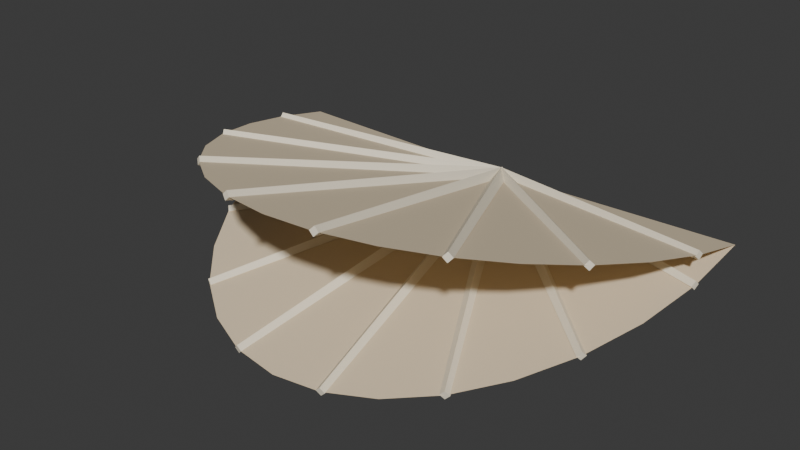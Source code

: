 # Source: Clam.blend  (saved by Blender 5.2.44; exported with 4.5.12 LTS)
import bpy
from mathutils import Matrix  # noqa: F401  (used for matrix-valued properties, if any)

bpy.ops.wm.read_factory_settings(use_empty=True)
scene = bpy.context.scene
scene.name = 'Scene'

# ---- collections
col_collection = bpy.data.collections.new('Collection'); scene.collection.children.link(col_collection)

# ---- materials (node trees are filled in below, after node groups)
mat_clamshell = bpy.data.materials.new('ClamShell')
mat_clamshell.diffuse_color = (0.77, 0.64, 0.45, 1.0)
mat_clamridges = bpy.data.materials.new('ClamRidges')
mat_clamridges.diffuse_color = (0.93, 0.84, 0.66, 1.0)

# ---- material node trees
mat_clamshell.use_nodes = True; mat_clamshell.node_tree.nodes.clear()
_N = mat_clamshell.node_tree.nodes; _L = mat_clamshell.node_tree.links
n0 = _N.new('ShaderNodeBsdfPrincipled'); n0.name = 'Principled BSDF'; n0.location = (-200, 100)
n0.inputs[0].default_value = (0.77, 0.64, 0.45, 1.0)
n0.inputs[2].default_value = 0.78
n0.inputs[10].default_value = 0.005
n1 = _N.new('ShaderNodeOutputMaterial'); n1.name = 'Material Output'; n1.location = (200, 100)
_L.new(n0.outputs[0], n1.inputs[0])
n1.is_active_output = True
mat_clamridges.use_nodes = True; mat_clamridges.node_tree.nodes.clear()
_N = mat_clamridges.node_tree.nodes; _L = mat_clamridges.node_tree.links
n0 = _N.new('ShaderNodeBsdfPrincipled'); n0.name = 'Principled BSDF'; n0.location = (-200, 100)
n0.inputs[0].default_value = (0.93, 0.84, 0.66, 1.0)
n0.inputs[2].default_value = 0.78
n0.inputs[10].default_value = 0.005
n1 = _N.new('ShaderNodeOutputMaterial'); n1.name = 'Material Output'; n1.location = (200, 100)
_L.new(n0.outputs[0], n1.inputs[0])
n1.is_active_output = True

# ---- world
world_world = bpy.data.worlds.new('World'); scene.world = world_world
world_world.use_nodes = True; world_world.node_tree.nodes.clear()
_N = world_world.node_tree.nodes; _L = world_world.node_tree.links
n0 = _N.new('ShaderNodeOutputWorld'); n0.name = 'World Output'; n0.location = (200, 100)
n1 = _N.new('ShaderNodeBackground'); n1.name = 'Background'; n1.location = (-200, 100)
n1.inputs[0].default_value = (0.05088, 0.05088, 0.05088, 1.0)
_L.new(n1.outputs[0], n0.inputs[0])
n0.is_active_output = True
world_world.color = (0.05088, 0.05088, 0.05088)
world_world.sun_shadow_jitter_overblur = 0.0

# ---- meshes
me_shell_1 = bpy.data.meshes.new('Shell-1')
me_shell_1.from_pydata([(0.0, 0.04, 0.02), (0.1, 0.04, 0.022), (0.09808, 0.01464, 0.01615), (0.09239, -0.009749, 0.01052), (0.08315, -0.03222, 0.005333), (0.07071, -0.05192, 0.0007868), (0.05556, -0.06809, -0.002944), (0.03827, -0.0801, -0.005716), (0.01951, -0.0875, -0.007424), (6.123e-18, -0.09, -0.008), (-0.01951, -0.0875, -0.007424), (-0.03827, -0.0801, -0.005716), (-0.05556, -0.06809, -0.002944), (-0.07071, -0.05192, 0.0007868), (-0.08315, -0.03222, 0.005333), (-0.09239, -0.009749, 0.01052), (-0.09808, 0.01464, 0.01615), (-0.1, 0.04, 0.022)], [], [(0, 1, 2), (0, 2, 3), (0, 3, 4), (0, 4, 5), (0, 5, 6), (0, 6, 7), (0, 7, 8), (0, 8, 9), (0, 9, 10), (0, 10, 11), (0, 11, 12), (0, 12, 13), (0, 13, 14), (0, 14, 15), (0, 15, 16), (0, 16, 17)])
me_shell_1.materials.append(mat_clamshell)
me_shell_1.update()
me_ridge_1_1 = bpy.data.meshes.new('Ridge-1_1')
me_ridge_1_1.from_pydata([(0.0007511, 0.0429, 0.02), (0.0001104, 0.03997, 0.023), (-0.0007511, 0.0371, 0.02), (-0.0001104, 0.04003, 0.017), (0.09853, 0.01638, 0.01615), (0.09814, 0.01462, 0.01795), (0.09763, 0.0129, 0.01615), (0.09801, 0.01466, 0.01435)], [], [(3, 2, 1, 0), (4, 5, 6, 7), (0, 1, 5, 4), (1, 2, 6, 5), (2, 3, 7, 6), (3, 0, 4, 7)])
me_ridge_1_1.materials.append(mat_clamridges)
me_ridge_1_1.update()
me_ridge_1_3 = bpy.data.meshes.new('Ridge-1_3')
me_ridge_1_3.from_pydata([(0.001967, 0.04226, 0.02), (0.000299, 0.03974, 0.02297), (-0.001967, 0.03774, 0.02), (-0.000299, 0.04026, 0.01703), (0.08433, -0.03087, 0.005333), (0.08333, -0.03238, 0.007117), (0.08197, -0.03358, 0.005333), (0.08297, -0.03207, 0.003549)], [], [(3, 2, 1, 0), (4, 5, 6, 7), (0, 1, 5, 4), (1, 2, 6, 5), (2, 3, 7, 6), (3, 0, 4, 7)])
me_ridge_1_3.materials.append(mat_clamridges)
me_ridge_1_3.update()
me_ridge_1_5 = bpy.data.meshes.new('Ridge-1_5')
me_ridge_1_5.from_pydata([(0.002668, 0.04137, 0.02), (0.0002544, 0.03951, 0.02295), (-0.002668, 0.03863, 0.02), (-0.0002544, 0.04049, 0.01705), (0.05716, -0.06727, -0.002944), (0.05571, -0.06839, -0.001175), (0.05396, -0.06891, -0.002944), (0.0554, -0.06779, -0.004713)], [], [(3, 2, 1, 0), (4, 5, 6, 7), (0, 1, 5, 4), (1, 2, 6, 5), (2, 3, 7, 6), (3, 0, 4, 7)])
me_ridge_1_5.materials.append(mat_clamridges)
me_ridge_1_5.update()
me_ridge_1_7 = bpy.data.meshes.new('Ridge-1_7')
me_ridge_1_7.from_pydata([(0.002965, 0.04045, 0.02), (9.436e-05, 0.03938, 0.02293), (-0.002965, 0.03955, 0.02), (-9.436e-05, 0.04062, 0.01707), (0.02129, -0.08723, -0.007424), (0.01957, -0.08787, -0.005663), (0.01773, -0.08777, -0.007424), (0.01945, -0.08713, -0.009184)], [], [(3, 2, 1, 0), (4, 5, 6, 7), (0, 1, 5, 4), (1, 2, 6, 5), (2, 3, 7, 6), (3, 0, 4, 7)])
me_ridge_1_7.materials.append(mat_clamridges)
me_ridge_1_7.update()
me_ridge_1_9 = bpy.data.meshes.new('Ridge-1_9')
me_ridge_1_9.from_pydata([(0.002965, 0.03955, 0.02), (-9.436e-05, 0.03938, 0.02293), (-0.002965, 0.04045, 0.02), (9.436e-05, 0.04062, 0.01707), (-0.01773, -0.08777, -0.007424), (-0.01957, -0.08787, -0.005663), (-0.02129, -0.08723, -0.007424), (-0.01945, -0.08713, -0.009184)], [], [(3, 2, 1, 0), (4, 5, 6, 7), (0, 1, 5, 4), (1, 2, 6, 5), (2, 3, 7, 6), (3, 0, 4, 7)])
me_ridge_1_9.materials.append(mat_clamridges)
me_ridge_1_9.update()
me_ridge_1_11 = bpy.data.meshes.new('Ridge-1_11')
me_ridge_1_11.from_pydata([(0.002668, 0.03863, 0.02), (-0.0002544, 0.03951, 0.02295), (-0.002668, 0.04137, 0.02), (0.0002544, 0.04049, 0.01705), (-0.05396, -0.06891, -0.002944), (-0.05571, -0.06839, -0.001175), (-0.05716, -0.06727, -0.002944), (-0.0554, -0.06779, -0.004713)], [], [(3, 2, 1, 0), (4, 5, 6, 7), (0, 1, 5, 4), (1, 2, 6, 5), (2, 3, 7, 6), (3, 0, 4, 7)])
me_ridge_1_11.materials.append(mat_clamridges)
me_ridge_1_11.update()
me_ridge_1_13 = bpy.data.meshes.new('Ridge-1_13')
me_ridge_1_13.from_pydata([(0.001967, 0.03774, 0.02), (-0.000299, 0.03974, 0.02297), (-0.001967, 0.04226, 0.02), (0.000299, 0.04026, 0.01703), (-0.08197, -0.03358, 0.005333), (-0.08333, -0.03238, 0.007117), (-0.08433, -0.03087, 0.005333), (-0.08297, -0.03207, 0.003549)], [], [(3, 2, 1, 0), (4, 5, 6, 7), (0, 1, 5, 4), (1, 2, 6, 5), (2, 3, 7, 6), (3, 0, 4, 7)])
me_ridge_1_13.materials.append(mat_clamridges)
me_ridge_1_13.update()
me_ridge_1_15 = bpy.data.meshes.new('Ridge-1_15')
me_ridge_1_15.from_pydata([(0.0007511, 0.0371, 0.02), (-0.0001104, 0.03997, 0.023), (-0.0007511, 0.0429, 0.02), (0.0001104, 0.04003, 0.017), (-0.09763, 0.0129, 0.01615), (-0.09814, 0.01462, 0.01795), (-0.09853, 0.01638, 0.01615), (-0.09801, 0.01466, 0.01435)], [], [(3, 2, 1, 0), (4, 5, 6, 7), (0, 1, 5, 4), (1, 2, 6, 5), (2, 3, 7, 6), (3, 0, 4, 7)])
me_ridge_1_15.materials.append(mat_clamridges)
me_ridge_1_15.update()
me_shell1 = bpy.data.meshes.new('Shell1')
me_shell1.from_pydata([(0.0, 0.04, 0.02), (0.1, 0.04, 0.022), (0.09808, 0.01464, 0.02785), (0.09239, -0.009749, 0.03348), (0.08315, -0.03222, 0.03867), (0.07071, -0.05192, 0.04321), (0.05556, -0.06809, 0.04694), (0.03827, -0.0801, 0.04972), (0.01951, -0.0875, 0.05142), (6.123e-18, -0.09, 0.052), (-0.01951, -0.0875, 0.05142), (-0.03827, -0.0801, 0.04972), (-0.05556, -0.06809, 0.04694), (-0.07071, -0.05192, 0.04321), (-0.08315, -0.03222, 0.03867), (-0.09239, -0.009749, 0.03348), (-0.09808, 0.01464, 0.02785), (-0.1, 0.04, 0.022)], [], [(0, 1, 2), (0, 2, 3), (0, 3, 4), (0, 4, 5), (0, 5, 6), (0, 6, 7), (0, 7, 8), (0, 8, 9), (0, 9, 10), (0, 10, 11), (0, 11, 12), (0, 12, 13), (0, 13, 14), (0, 14, 15), (0, 15, 16), (0, 16, 17)])
me_shell1.materials.append(mat_clamshell)
me_shell1.update()
me_ridge1_1 = bpy.data.meshes.new('Ridge1_1')
me_ridge1_1.from_pydata([(0.0007511, 0.0429, 0.02), (-0.0002245, 0.04006, 0.02299), (-0.0007511, 0.0371, 0.02), (0.0002245, 0.03994, 0.01701), (0.09853, 0.01638, 0.02785), (0.09794, 0.01467, 0.02965), (0.09763, 0.0129, 0.02785), (0.09821, 0.0146, 0.02606)], [], [(3, 2, 1, 0), (4, 5, 6, 7), (0, 1, 5, 4), (1, 2, 6, 5), (2, 3, 7, 6), (3, 0, 4, 7)])
me_ridge1_1.materials.append(mat_clamridges)
me_ridge1_1.update()
me_ridge1_3 = bpy.data.meshes.new('Ridge1_3')
me_ridge1_3.from_pydata([(0.001967, 0.04226, 0.02), (-0.0003785, 0.04033, 0.02296), (-0.001967, 0.03774, 0.02), (0.0003785, 0.03967, 0.01704), (0.08433, -0.03087, 0.03867), (0.08292, -0.03203, 0.04044), (0.08197, -0.03358, 0.03867), (0.08337, -0.03242, 0.03689)], [], [(3, 2, 1, 0), (4, 5, 6, 7), (0, 1, 5, 4), (1, 2, 6, 5), (2, 3, 7, 6), (3, 0, 4, 7)])
me_ridge1_3.materials.append(mat_clamridges)
me_ridge1_3.update()
me_ridge1_5 = bpy.data.meshes.new('Ridge1_5')
me_ridge1_5.from_pydata([(0.002668, 0.04137, 0.02), (-0.0002968, 0.04058, 0.02293), (-0.002668, 0.03863, 0.02), (0.0002968, 0.03942, 0.01707), (0.05716, -0.06727, 0.04694), (0.05538, -0.06774, 0.0487), (0.05396, -0.06891, 0.04694), (0.05574, -0.06844, 0.04519)], [], [(3, 2, 1, 0), (4, 5, 6, 7), (0, 1, 5, 4), (1, 2, 6, 5), (2, 3, 7, 6), (3, 0, 4, 7)])
me_ridge1_5.materials.append(mat_clamridges)
me_ridge1_5.update()
me_ridge1_7 = bpy.data.meshes.new('Ridge1_7')
me_ridge1_7.from_pydata([(0.002965, 0.04045, 0.02), (-0.0001074, 0.0407, 0.02291), (-0.002965, 0.03955, 0.02), (0.0001074, 0.0393, 0.01709), (0.02129, -0.08723, 0.05142), (0.01944, -0.08708, 0.05317), (0.01773, -0.08777, 0.05142), (0.01957, -0.08792, 0.04967)], [], [(3, 2, 1, 0), (4, 5, 6, 7), (0, 1, 5, 4), (1, 2, 6, 5), (2, 3, 7, 6), (3, 0, 4, 7)])
me_ridge1_7.materials.append(mat_clamridges)
me_ridge1_7.update()
me_ridge1_9 = bpy.data.meshes.new('Ridge1_9')
me_ridge1_9.from_pydata([(0.002965, 0.03955, 0.02), (0.0001074, 0.0407, 0.02291), (-0.002965, 0.04045, 0.02), (-0.0001074, 0.0393, 0.01709), (-0.01773, -0.08777, 0.05142), (-0.01944, -0.08708, 0.05317), (-0.02129, -0.08723, 0.05142), (-0.01957, -0.08792, 0.04967)], [], [(3, 2, 1, 0), (4, 5, 6, 7), (0, 1, 5, 4), (1, 2, 6, 5), (2, 3, 7, 6), (3, 0, 4, 7)])
me_ridge1_9.materials.append(mat_clamridges)
me_ridge1_9.update()
me_ridge1_11 = bpy.data.meshes.new('Ridge1_11')
me_ridge1_11.from_pydata([(0.002668, 0.03863, 0.02), (0.0002968, 0.04058, 0.02293), (-0.002668, 0.04137, 0.02), (-0.0002968, 0.03942, 0.01707), (-0.05396, -0.06891, 0.04694), (-0.05538, -0.06774, 0.0487), (-0.05716, -0.06727, 0.04694), (-0.05574, -0.06844, 0.04519)], [], [(3, 2, 1, 0), (4, 5, 6, 7), (0, 1, 5, 4), (1, 2, 6, 5), (2, 3, 7, 6), (3, 0, 4, 7)])
me_ridge1_11.materials.append(mat_clamridges)
me_ridge1_11.update()
me_ridge1_13 = bpy.data.meshes.new('Ridge1_13')
me_ridge1_13.from_pydata([(0.001967, 0.03774, 0.02), (0.0003785, 0.04033, 0.02296), (-0.001967, 0.04226, 0.02), (-0.0003785, 0.03967, 0.01704), (-0.08197, -0.03358, 0.03867), (-0.08292, -0.03203, 0.04044), (-0.08433, -0.03087, 0.03867), (-0.08337, -0.03242, 0.03689)], [], [(3, 2, 1, 0), (4, 5, 6, 7), (0, 1, 5, 4), (1, 2, 6, 5), (2, 3, 7, 6), (3, 0, 4, 7)])
me_ridge1_13.materials.append(mat_clamridges)
me_ridge1_13.update()
me_ridge1_15 = bpy.data.meshes.new('Ridge1_15')
me_ridge1_15.from_pydata([(0.0007511, 0.0371, 0.02), (0.0002245, 0.04006, 0.02299), (-0.0007511, 0.0429, 0.02), (-0.0002245, 0.03994, 0.01701), (-0.09763, 0.0129, 0.02785), (-0.09794, 0.01467, 0.02965), (-0.09853, 0.01638, 0.02785), (-0.09821, 0.0146, 0.02606)], [], [(3, 2, 1, 0), (4, 5, 6, 7), (0, 1, 5, 4), (1, 2, 6, 5), (2, 3, 7, 6), (3, 0, 4, 7)])
me_ridge1_15.materials.append(mat_clamridges)
me_ridge1_15.update()

# ---- objects
ob_clam = bpy.data.objects.new('Clam', None)
ob_shell_1 = bpy.data.objects.new('Shell-1', me_shell_1)
ob_ridge_1_1 = bpy.data.objects.new('Ridge-1_1', me_ridge_1_1)
ob_ridge_1_3 = bpy.data.objects.new('Ridge-1_3', me_ridge_1_3)
ob_ridge_1_5 = bpy.data.objects.new('Ridge-1_5', me_ridge_1_5)
ob_ridge_1_7 = bpy.data.objects.new('Ridge-1_7', me_ridge_1_7)
ob_ridge_1_9 = bpy.data.objects.new('Ridge-1_9', me_ridge_1_9)
ob_ridge_1_11 = bpy.data.objects.new('Ridge-1_11', me_ridge_1_11)
ob_ridge_1_13 = bpy.data.objects.new('Ridge-1_13', me_ridge_1_13)
ob_ridge_1_15 = bpy.data.objects.new('Ridge-1_15', me_ridge_1_15)
ob_shell1 = bpy.data.objects.new('Shell1', me_shell1)
ob_ridge1_1 = bpy.data.objects.new('Ridge1_1', me_ridge1_1)
ob_ridge1_3 = bpy.data.objects.new('Ridge1_3', me_ridge1_3)
ob_ridge1_5 = bpy.data.objects.new('Ridge1_5', me_ridge1_5)
ob_ridge1_7 = bpy.data.objects.new('Ridge1_7', me_ridge1_7)
ob_ridge1_9 = bpy.data.objects.new('Ridge1_9', me_ridge1_9)
ob_ridge1_11 = bpy.data.objects.new('Ridge1_11', me_ridge1_11)
ob_ridge1_13 = bpy.data.objects.new('Ridge1_13', me_ridge1_13)
ob_ridge1_15 = bpy.data.objects.new('Ridge1_15', me_ridge1_15)
ob_hook = bpy.data.objects.new('Hook', None)
ob_grip = bpy.data.objects.new('Grip', None)

# ---- transforms, parenting, visibility, modifiers, constraints
ob_clam.location = (0.0, 0.0, 0.0)
ob_shell_1.parent = ob_clam
ob_shell_1.location = (0.0, 0.0, 0.0)
ob_ridge_1_1.parent = ob_clam
ob_ridge_1_1.location = (0.0, 0.0, 0.0)
ob_ridge_1_3.parent = ob_clam
ob_ridge_1_3.location = (0.0, 0.0, 0.0)
ob_ridge_1_5.parent = ob_clam
ob_ridge_1_5.location = (0.0, 0.0, 0.0)
ob_ridge_1_7.parent = ob_clam
ob_ridge_1_7.location = (0.0, 0.0, 0.0)
ob_ridge_1_9.parent = ob_clam
ob_ridge_1_9.location = (0.0, 0.0, 0.0)
ob_ridge_1_11.parent = ob_clam
ob_ridge_1_11.location = (0.0, 0.0, 0.0)
ob_ridge_1_13.parent = ob_clam
ob_ridge_1_13.location = (0.0, 0.0, 0.0)
ob_ridge_1_15.parent = ob_clam
ob_ridge_1_15.location = (0.0, 0.0, 0.0)
ob_shell1.parent = ob_clam
ob_shell1.location = (0.0, 0.0, 0.0)
ob_ridge1_1.parent = ob_clam
ob_ridge1_1.location = (0.0, 0.0, 0.0)
ob_ridge1_3.parent = ob_clam
ob_ridge1_3.location = (0.0, 0.0, 0.0)
ob_ridge1_5.parent = ob_clam
ob_ridge1_5.location = (0.0, 0.0, 0.0)
ob_ridge1_7.parent = ob_clam
ob_ridge1_7.location = (0.0, 0.0, 0.0)
ob_ridge1_9.parent = ob_clam
ob_ridge1_9.location = (0.0, 0.0, 0.0)
ob_ridge1_11.parent = ob_clam
ob_ridge1_11.location = (0.0, 0.0, 0.0)
ob_ridge1_13.parent = ob_clam
ob_ridge1_13.location = (0.0, 0.0, 0.0)
ob_ridge1_15.parent = ob_clam
ob_ridge1_15.location = (0.0, 0.0, 0.0)
ob_hook.parent = ob_clam
ob_hook.location = (0.0, -0.06, 0.02)
ob_grip.parent = ob_clam
ob_grip.location = (0.0, 0.0, 0.02)

# ---- collection membership
scene.collection.objects.link(ob_clam)
scene.collection.objects.link(ob_shell_1)
scene.collection.objects.link(ob_ridge_1_1)
scene.collection.objects.link(ob_ridge_1_3)
scene.collection.objects.link(ob_ridge_1_5)
scene.collection.objects.link(ob_ridge_1_7)
scene.collection.objects.link(ob_ridge_1_9)
scene.collection.objects.link(ob_ridge_1_11)
scene.collection.objects.link(ob_ridge_1_13)
scene.collection.objects.link(ob_ridge_1_15)
scene.collection.objects.link(ob_shell1)
scene.collection.objects.link(ob_ridge1_1)
scene.collection.objects.link(ob_ridge1_3)
scene.collection.objects.link(ob_ridge1_5)
scene.collection.objects.link(ob_ridge1_7)
scene.collection.objects.link(ob_ridge1_9)
scene.collection.objects.link(ob_ridge1_11)
scene.collection.objects.link(ob_ridge1_13)
scene.collection.objects.link(ob_ridge1_15)
scene.collection.objects.link(ob_hook)
scene.collection.objects.link(ob_grip)

# ---- scene / render settings (as saved in the file)
scene.frame_start = 1; scene.frame_end = 250; scene.frame_set(1)
scene.render.engine = 'BLENDER_EEVEE_NEXT'
scene.render.bake_bias = 0.0
scene.render.bake_samples = 0
scene.render.compositor_device = 'GPU'
scene.eevee.use_volume_custom_range = False
scene.eevee.fast_gi_thickness_near = 0.1
scene.eevee.fast_gi_thickness_far = 0.0
scene.eevee.ray_tracing_options.screen_trace_thickness = 0.1
bpy.context.view_layer.update()

# ---- added for rendering (the .blend has no active camera and no usable light): camera, sun
cam_auto = bpy.data.cameras.new('AutoCamera')
cam_auto.lens = 50.0
cam_auto.sensor_width = 36.0
cam_auto.clip_end = 1000.0
ob_auto_camera = bpy.data.objects.new('AutoCamera', cam_auto)
scene.collection.objects.link(ob_auto_camera)
ob_auto_camera.location = (0.229545, -0.299002, 0.20563)
ob_auto_camera.rotation_euler = (1.09748, -7.21219e-08, 0.694738)
scene.camera = ob_auto_camera
light_auto_sun = bpy.data.lights.new('AutoSun', 'SUN')
light_auto_sun.energy = 3.0
light_auto_sun.angle = 0.0523599
ob_auto_sun = bpy.data.objects.new('AutoSun', light_auto_sun)
scene.collection.objects.link(ob_auto_sun)
ob_auto_sun.rotation_euler = (0.872665, 0.174533, 0.523599)
bpy.context.view_layer.update()
